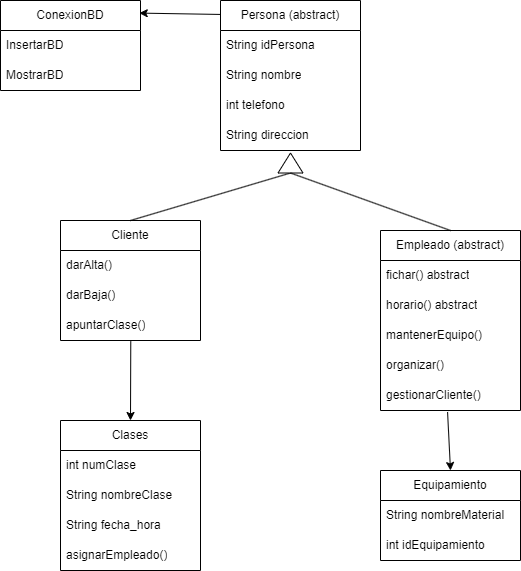

The diagram above was exported from draw.io. Its source (the exported page's mxGraphModel, read from the mxfile embedded in the PNG):
<mxGraphModel dx="1235" dy="731" grid="1" gridSize="10" guides="1" tooltips="1" connect="1" arrows="1" fold="1" page="1" pageScale="1" pageWidth="827" pageHeight="1169" math="0" shadow="0">
  <root>
    <mxCell id="WIyWlLk6GJQsqaUBKTNV-0" />
    <mxCell id="WIyWlLk6GJQsqaUBKTNV-1" parent="WIyWlLk6GJQsqaUBKTNV-0" />
    <mxCell id="ZOPhJBLK84R2PH9Xpu6m-0" value="Cliente" style="swimlane;fontStyle=0;childLayout=stackLayout;horizontal=1;startSize=30;horizontalStack=0;resizeParent=1;resizeParentMax=0;resizeLast=0;collapsible=1;marginBottom=0;whiteSpace=wrap;html=1;" parent="WIyWlLk6GJQsqaUBKTNV-1" vertex="1">
      <mxGeometry x="610" y="360" width="140" height="120" as="geometry" />
    </mxCell>
    <mxCell id="ZOPhJBLK84R2PH9Xpu6m-2" value="darAlta()" style="text;strokeColor=none;fillColor=none;align=left;verticalAlign=middle;spacingLeft=4;spacingRight=4;overflow=hidden;points=[[0,0.5],[1,0.5]];portConstraint=eastwest;rotatable=0;whiteSpace=wrap;html=1;" parent="ZOPhJBLK84R2PH9Xpu6m-0" vertex="1">
      <mxGeometry y="30" width="140" height="30" as="geometry" />
    </mxCell>
    <mxCell id="ZOPhJBLK84R2PH9Xpu6m-3" value="darBaja()" style="text;strokeColor=none;fillColor=none;align=left;verticalAlign=middle;spacingLeft=4;spacingRight=4;overflow=hidden;points=[[0,0.5],[1,0.5]];portConstraint=eastwest;rotatable=0;whiteSpace=wrap;html=1;" parent="ZOPhJBLK84R2PH9Xpu6m-0" vertex="1">
      <mxGeometry y="60" width="140" height="30" as="geometry" />
    </mxCell>
    <mxCell id="ZOPhJBLK84R2PH9Xpu6m-55" value="apuntarClase()" style="text;strokeColor=none;fillColor=none;align=left;verticalAlign=middle;spacingLeft=4;spacingRight=4;overflow=hidden;points=[[0,0.5],[1,0.5]];portConstraint=eastwest;rotatable=0;whiteSpace=wrap;html=1;" parent="ZOPhJBLK84R2PH9Xpu6m-0" vertex="1">
      <mxGeometry y="90" width="140" height="30" as="geometry" />
    </mxCell>
    <mxCell id="ZOPhJBLK84R2PH9Xpu6m-4" value="Empleado (abstract&lt;span style=&quot;background-color: transparent; color: light-dark(rgb(0, 0, 0), rgb(255, 255, 255));&quot;&gt;)&lt;/span&gt;" style="swimlane;fontStyle=0;childLayout=stackLayout;horizontal=1;startSize=30;horizontalStack=0;resizeParent=1;resizeParentMax=0;resizeLast=0;collapsible=1;marginBottom=0;whiteSpace=wrap;html=1;" parent="WIyWlLk6GJQsqaUBKTNV-1" vertex="1">
      <mxGeometry x="930" y="370" width="140" height="180" as="geometry" />
    </mxCell>
    <mxCell id="ZOPhJBLK84R2PH9Xpu6m-6" value="fichar() abstract" style="text;strokeColor=none;fillColor=none;align=left;verticalAlign=middle;spacingLeft=4;spacingRight=4;overflow=hidden;points=[[0,0.5],[1,0.5]];portConstraint=eastwest;rotatable=0;whiteSpace=wrap;html=1;" parent="ZOPhJBLK84R2PH9Xpu6m-4" vertex="1">
      <mxGeometry y="30" width="140" height="30" as="geometry" />
    </mxCell>
    <mxCell id="ZOPhJBLK84R2PH9Xpu6m-7" value="horario() abstract" style="text;strokeColor=none;fillColor=none;align=left;verticalAlign=middle;spacingLeft=4;spacingRight=4;overflow=hidden;points=[[0,0.5],[1,0.5]];portConstraint=eastwest;rotatable=0;whiteSpace=wrap;html=1;" parent="ZOPhJBLK84R2PH9Xpu6m-4" vertex="1">
      <mxGeometry y="60" width="140" height="30" as="geometry" />
    </mxCell>
    <mxCell id="ZOPhJBLK84R2PH9Xpu6m-18" value="mantenerEquipo()" style="text;strokeColor=none;fillColor=none;align=left;verticalAlign=middle;spacingLeft=4;spacingRight=4;overflow=hidden;points=[[0,0.5],[1,0.5]];portConstraint=eastwest;rotatable=0;whiteSpace=wrap;html=1;" parent="ZOPhJBLK84R2PH9Xpu6m-4" vertex="1">
      <mxGeometry y="90" width="140" height="30" as="geometry" />
    </mxCell>
    <mxCell id="ZOPhJBLK84R2PH9Xpu6m-21" value="organizar()" style="text;strokeColor=none;fillColor=none;align=left;verticalAlign=middle;spacingLeft=4;spacingRight=4;overflow=hidden;points=[[0,0.5],[1,0.5]];portConstraint=eastwest;rotatable=0;whiteSpace=wrap;html=1;" parent="ZOPhJBLK84R2PH9Xpu6m-4" vertex="1">
      <mxGeometry y="120" width="140" height="30" as="geometry" />
    </mxCell>
    <mxCell id="ZOPhJBLK84R2PH9Xpu6m-22" value="gestionarCliente()" style="text;strokeColor=none;fillColor=none;align=left;verticalAlign=middle;spacingLeft=4;spacingRight=4;overflow=hidden;points=[[0,0.5],[1,0.5]];portConstraint=eastwest;rotatable=0;whiteSpace=wrap;html=1;" parent="ZOPhJBLK84R2PH9Xpu6m-4" vertex="1">
      <mxGeometry y="150" width="140" height="30" as="geometry" />
    </mxCell>
    <mxCell id="ZOPhJBLK84R2PH9Xpu6m-8" value="ConexionBD" style="swimlane;fontStyle=0;childLayout=stackLayout;horizontal=1;startSize=30;horizontalStack=0;resizeParent=1;resizeParentMax=0;resizeLast=0;collapsible=1;marginBottom=0;whiteSpace=wrap;html=1;" parent="WIyWlLk6GJQsqaUBKTNV-1" vertex="1">
      <mxGeometry x="550" y="140" width="140" height="90" as="geometry" />
    </mxCell>
    <mxCell id="ZOPhJBLK84R2PH9Xpu6m-9" value="InsertarBD" style="text;strokeColor=none;fillColor=none;align=left;verticalAlign=middle;spacingLeft=4;spacingRight=4;overflow=hidden;points=[[0,0.5],[1,0.5]];portConstraint=eastwest;rotatable=0;whiteSpace=wrap;html=1;" parent="ZOPhJBLK84R2PH9Xpu6m-8" vertex="1">
      <mxGeometry y="30" width="140" height="30" as="geometry" />
    </mxCell>
    <mxCell id="ZOPhJBLK84R2PH9Xpu6m-10" value="MostrarBD" style="text;strokeColor=none;fillColor=none;align=left;verticalAlign=middle;spacingLeft=4;spacingRight=4;overflow=hidden;points=[[0,0.5],[1,0.5]];portConstraint=eastwest;rotatable=0;whiteSpace=wrap;html=1;" parent="ZOPhJBLK84R2PH9Xpu6m-8" vertex="1">
      <mxGeometry y="60" width="140" height="30" as="geometry" />
    </mxCell>
    <mxCell id="ZOPhJBLK84R2PH9Xpu6m-12" value="Persona (abstract)" style="swimlane;fontStyle=0;childLayout=stackLayout;horizontal=1;startSize=30;horizontalStack=0;resizeParent=1;resizeParentMax=0;resizeLast=0;collapsible=1;marginBottom=0;whiteSpace=wrap;html=1;" parent="WIyWlLk6GJQsqaUBKTNV-1" vertex="1">
      <mxGeometry x="770" y="140" width="140" height="150" as="geometry" />
    </mxCell>
    <mxCell id="ZOPhJBLK84R2PH9Xpu6m-13" value="String idPersona" style="text;strokeColor=none;fillColor=none;align=left;verticalAlign=middle;spacingLeft=4;spacingRight=4;overflow=hidden;points=[[0,0.5],[1,0.5]];portConstraint=eastwest;rotatable=0;whiteSpace=wrap;html=1;" parent="ZOPhJBLK84R2PH9Xpu6m-12" vertex="1">
      <mxGeometry y="30" width="140" height="30" as="geometry" />
    </mxCell>
    <mxCell id="ZOPhJBLK84R2PH9Xpu6m-14" value="String nombre" style="text;strokeColor=none;fillColor=none;align=left;verticalAlign=middle;spacingLeft=4;spacingRight=4;overflow=hidden;points=[[0,0.5],[1,0.5]];portConstraint=eastwest;rotatable=0;whiteSpace=wrap;html=1;" parent="ZOPhJBLK84R2PH9Xpu6m-12" vertex="1">
      <mxGeometry y="60" width="140" height="30" as="geometry" />
    </mxCell>
    <mxCell id="ZOPhJBLK84R2PH9Xpu6m-15" value="int telefono" style="text;strokeColor=none;fillColor=none;align=left;verticalAlign=middle;spacingLeft=4;spacingRight=4;overflow=hidden;points=[[0,0.5],[1,0.5]];portConstraint=eastwest;rotatable=0;whiteSpace=wrap;html=1;" parent="ZOPhJBLK84R2PH9Xpu6m-12" vertex="1">
      <mxGeometry y="90" width="140" height="30" as="geometry" />
    </mxCell>
    <mxCell id="ZOPhJBLK84R2PH9Xpu6m-43" value="String direccion" style="text;strokeColor=none;fillColor=none;align=left;verticalAlign=middle;spacingLeft=4;spacingRight=4;overflow=hidden;points=[[0,0.5],[1,0.5]];portConstraint=eastwest;rotatable=0;whiteSpace=wrap;html=1;" parent="ZOPhJBLK84R2PH9Xpu6m-12" vertex="1">
      <mxGeometry y="120" width="140" height="30" as="geometry" />
    </mxCell>
    <mxCell id="ZOPhJBLK84R2PH9Xpu6m-28" value="Clases" style="swimlane;fontStyle=0;childLayout=stackLayout;horizontal=1;startSize=30;horizontalStack=0;resizeParent=1;resizeParentMax=0;resizeLast=0;collapsible=1;marginBottom=0;whiteSpace=wrap;html=1;" parent="WIyWlLk6GJQsqaUBKTNV-1" vertex="1">
      <mxGeometry x="610" y="560" width="140" height="150" as="geometry" />
    </mxCell>
    <mxCell id="ZOPhJBLK84R2PH9Xpu6m-29" value="int numClase" style="text;strokeColor=none;fillColor=none;align=left;verticalAlign=middle;spacingLeft=4;spacingRight=4;overflow=hidden;points=[[0,0.5],[1,0.5]];portConstraint=eastwest;rotatable=0;whiteSpace=wrap;html=1;" parent="ZOPhJBLK84R2PH9Xpu6m-28" vertex="1">
      <mxGeometry y="30" width="140" height="30" as="geometry" />
    </mxCell>
    <mxCell id="ZOPhJBLK84R2PH9Xpu6m-30" value="String nombreClase" style="text;strokeColor=none;fillColor=none;align=left;verticalAlign=middle;spacingLeft=4;spacingRight=4;overflow=hidden;points=[[0,0.5],[1,0.5]];portConstraint=eastwest;rotatable=0;whiteSpace=wrap;html=1;" parent="ZOPhJBLK84R2PH9Xpu6m-28" vertex="1">
      <mxGeometry y="60" width="140" height="30" as="geometry" />
    </mxCell>
    <mxCell id="ZOPhJBLK84R2PH9Xpu6m-60" value="String fecha_hora" style="text;strokeColor=none;fillColor=none;align=left;verticalAlign=middle;spacingLeft=4;spacingRight=4;overflow=hidden;points=[[0,0.5],[1,0.5]];portConstraint=eastwest;rotatable=0;whiteSpace=wrap;html=1;" parent="ZOPhJBLK84R2PH9Xpu6m-28" vertex="1">
      <mxGeometry y="90" width="140" height="30" as="geometry" />
    </mxCell>
    <mxCell id="ZOPhJBLK84R2PH9Xpu6m-17" value="asignarEmpleado()" style="text;strokeColor=none;fillColor=none;align=left;verticalAlign=middle;spacingLeft=4;spacingRight=4;overflow=hidden;points=[[0,0.5],[1,0.5]];portConstraint=eastwest;rotatable=0;whiteSpace=wrap;html=1;" parent="ZOPhJBLK84R2PH9Xpu6m-28" vertex="1">
      <mxGeometry y="120" width="140" height="30" as="geometry" />
    </mxCell>
    <mxCell id="ZOPhJBLK84R2PH9Xpu6m-32" value="Equipamiento" style="swimlane;fontStyle=0;childLayout=stackLayout;horizontal=1;startSize=30;horizontalStack=0;resizeParent=1;resizeParentMax=0;resizeLast=0;collapsible=1;marginBottom=0;whiteSpace=wrap;html=1;" parent="WIyWlLk6GJQsqaUBKTNV-1" vertex="1">
      <mxGeometry x="930" y="610" width="140" height="90" as="geometry" />
    </mxCell>
    <mxCell id="ZOPhJBLK84R2PH9Xpu6m-33" value="String nombreMaterial" style="text;strokeColor=none;fillColor=none;align=left;verticalAlign=middle;spacingLeft=4;spacingRight=4;overflow=hidden;points=[[0,0.5],[1,0.5]];portConstraint=eastwest;rotatable=0;whiteSpace=wrap;html=1;" parent="ZOPhJBLK84R2PH9Xpu6m-32" vertex="1">
      <mxGeometry y="30" width="140" height="30" as="geometry" />
    </mxCell>
    <mxCell id="ZOPhJBLK84R2PH9Xpu6m-35" value="int idEquipamiento" style="text;strokeColor=none;fillColor=none;align=left;verticalAlign=middle;spacingLeft=4;spacingRight=4;overflow=hidden;points=[[0,0.5],[1,0.5]];portConstraint=eastwest;rotatable=0;whiteSpace=wrap;html=1;" parent="ZOPhJBLK84R2PH9Xpu6m-32" vertex="1">
      <mxGeometry y="60" width="140" height="30" as="geometry" />
    </mxCell>
    <mxCell id="ZOPhJBLK84R2PH9Xpu6m-40" value="" style="endArrow=none;html=1;rounded=0;entryX=0;entryY=0.5;entryDx=0;entryDy=0;" parent="WIyWlLk6GJQsqaUBKTNV-1" target="ZOPhJBLK84R2PH9Xpu6m-41" edge="1">
      <mxGeometry width="50" height="50" relative="1" as="geometry">
        <mxPoint x="680" y="360" as="sourcePoint" />
        <mxPoint x="730" y="310" as="targetPoint" />
      </mxGeometry>
    </mxCell>
    <mxCell id="ZOPhJBLK84R2PH9Xpu6m-41" value="" style="triangle;whiteSpace=wrap;html=1;rotation=-90;" parent="WIyWlLk6GJQsqaUBKTNV-1" vertex="1">
      <mxGeometry x="830" y="290" width="20" height="25" as="geometry" />
    </mxCell>
    <mxCell id="ZOPhJBLK84R2PH9Xpu6m-42" value="" style="endArrow=none;html=1;rounded=0;entryX=0;entryY=0.5;entryDx=0;entryDy=0;exitX=0.5;exitY=0;exitDx=0;exitDy=0;" parent="WIyWlLk6GJQsqaUBKTNV-1" source="ZOPhJBLK84R2PH9Xpu6m-4" target="ZOPhJBLK84R2PH9Xpu6m-41" edge="1">
      <mxGeometry width="50" height="50" relative="1" as="geometry">
        <mxPoint x="1010" y="370" as="sourcePoint" />
        <mxPoint x="1060" y="320" as="targetPoint" />
      </mxGeometry>
    </mxCell>
    <mxCell id="ZOPhJBLK84R2PH9Xpu6m-56" value="" style="endArrow=classic;html=1;rounded=0;entryX=0.5;entryY=0;entryDx=0;entryDy=0;exitX=0.502;exitY=1.028;exitDx=0;exitDy=0;exitPerimeter=0;" parent="WIyWlLk6GJQsqaUBKTNV-1" source="ZOPhJBLK84R2PH9Xpu6m-55" edge="1" target="ZOPhJBLK84R2PH9Xpu6m-28">
      <mxGeometry width="50" height="50" relative="1" as="geometry">
        <mxPoint x="750" y="500" as="sourcePoint" />
        <mxPoint x="910" y="550" as="targetPoint" />
      </mxGeometry>
    </mxCell>
    <mxCell id="ZOPhJBLK84R2PH9Xpu6m-57" value="" style="endArrow=classic;html=1;rounded=0;exitX=0.479;exitY=1.05;exitDx=0;exitDy=0;exitPerimeter=0;entryX=0.5;entryY=0;entryDx=0;entryDy=0;" parent="WIyWlLk6GJQsqaUBKTNV-1" source="ZOPhJBLK84R2PH9Xpu6m-22" target="ZOPhJBLK84R2PH9Xpu6m-32" edge="1">
      <mxGeometry width="50" height="50" relative="1" as="geometry">
        <mxPoint x="1009.7" y="700" as="sourcePoint" />
        <mxPoint x="1009.7" y="780" as="targetPoint" />
      </mxGeometry>
    </mxCell>
    <mxCell id="ZOPhJBLK84R2PH9Xpu6m-62" value="" style="endArrow=classic;html=1;rounded=0;exitX=0.002;exitY=0.093;exitDx=0;exitDy=0;exitPerimeter=0;entryX=0.991;entryY=0.14;entryDx=0;entryDy=0;entryPerimeter=0;" parent="WIyWlLk6GJQsqaUBKTNV-1" source="ZOPhJBLK84R2PH9Xpu6m-12" target="ZOPhJBLK84R2PH9Xpu6m-8" edge="1">
      <mxGeometry width="50" height="50" relative="1" as="geometry">
        <mxPoint x="530" y="200" as="sourcePoint" />
        <mxPoint x="580" y="150" as="targetPoint" />
      </mxGeometry>
    </mxCell>
  </root>
</mxGraphModel>